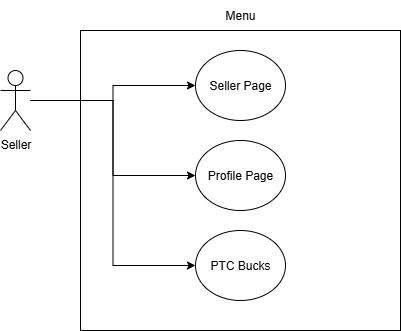

The diagram above was exported from draw.io. Its source (the exported page's mxGraphModel, read from the mxfile embedded in the PNG):
<mxGraphModel dx="847" dy="572" grid="1" gridSize="10" guides="1" tooltips="1" connect="1" arrows="1" fold="1" page="1" pageScale="1" pageWidth="850" pageHeight="1100" math="0" shadow="0">
  <root>
    <mxCell id="0" />
    <mxCell id="1" parent="0" />
    <mxCell id="s0Tq6XbkMB9VPL9nppUV-2" value="" style="rounded=0;whiteSpace=wrap;html=1;" parent="1" vertex="1">
      <mxGeometry x="280" y="120" width="320" height="300" as="geometry" />
    </mxCell>
    <mxCell id="s0Tq6XbkMB9VPL9nppUV-8" style="edgeStyle=orthogonalEdgeStyle;rounded=0;orthogonalLoop=1;jettySize=auto;html=1;entryX=0;entryY=0.5;entryDx=0;entryDy=0;" parent="1" source="s0Tq6XbkMB9VPL9nppUV-1" target="s0Tq6XbkMB9VPL9nppUV-5" edge="1">
      <mxGeometry relative="1" as="geometry" />
    </mxCell>
    <mxCell id="s0Tq6XbkMB9VPL9nppUV-9" style="edgeStyle=orthogonalEdgeStyle;rounded=0;orthogonalLoop=1;jettySize=auto;html=1;entryX=0;entryY=0.5;entryDx=0;entryDy=0;" parent="1" source="s0Tq6XbkMB9VPL9nppUV-1" target="s0Tq6XbkMB9VPL9nppUV-6" edge="1">
      <mxGeometry relative="1" as="geometry" />
    </mxCell>
    <mxCell id="s0Tq6XbkMB9VPL9nppUV-10" style="edgeStyle=orthogonalEdgeStyle;rounded=0;orthogonalLoop=1;jettySize=auto;html=1;entryX=0;entryY=0.5;entryDx=0;entryDy=0;" parent="1" source="s0Tq6XbkMB9VPL9nppUV-1" target="s0Tq6XbkMB9VPL9nppUV-7" edge="1">
      <mxGeometry relative="1" as="geometry" />
    </mxCell>
    <mxCell id="s0Tq6XbkMB9VPL9nppUV-1" value="Seller" style="shape=umlActor;verticalLabelPosition=bottom;verticalAlign=top;html=1;outlineConnect=0;" parent="1" vertex="1">
      <mxGeometry x="200" y="160" width="30" height="60" as="geometry" />
    </mxCell>
    <mxCell id="s0Tq6XbkMB9VPL9nppUV-3" value="Menu" style="text;html=1;align=center;verticalAlign=middle;whiteSpace=wrap;rounded=0;" parent="1" vertex="1">
      <mxGeometry x="410" y="90" width="60" height="30" as="geometry" />
    </mxCell>
    <mxCell id="s0Tq6XbkMB9VPL9nppUV-5" value="Seller Page" style="ellipse;whiteSpace=wrap;html=1;" parent="1" vertex="1">
      <mxGeometry x="395" y="140" width="90" height="70" as="geometry" />
    </mxCell>
    <mxCell id="s0Tq6XbkMB9VPL9nppUV-6" value="Profile Page" style="ellipse;whiteSpace=wrap;html=1;" parent="1" vertex="1">
      <mxGeometry x="395" y="230" width="90" height="70" as="geometry" />
    </mxCell>
    <mxCell id="s0Tq6XbkMB9VPL9nppUV-7" value="PTC Bucks" style="ellipse;whiteSpace=wrap;html=1;" parent="1" vertex="1">
      <mxGeometry x="395" y="320" width="90" height="70" as="geometry" />
    </mxCell>
  </root>
</mxGraphModel>